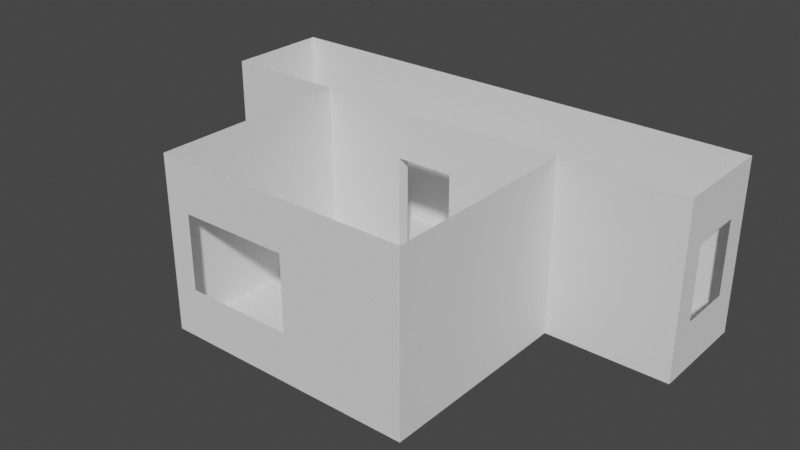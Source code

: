 # Source: GrayBox.blend  (saved by Blender 3.5.10; exported with 4.5.12 LTS)
import bpy
from mathutils import Matrix  # noqa: F401  (used for matrix-valued properties, if any)

bpy.ops.wm.read_factory_settings(use_empty=True)
scene = bpy.context.scene
scene.name = 'Scene'

# ---- world
world_world = bpy.data.worlds.new('World'); scene.world = world_world
world_world.use_nodes = True; world_world.node_tree.nodes.clear()
_N = world_world.node_tree.nodes; _L = world_world.node_tree.links
n0 = _N.new('ShaderNodeOutputWorld'); n0.name = 'World Output'; n0.location = (300, 300)
n1 = _N.new('ShaderNodeBackground'); n1.name = 'Background'; n1.location = (10, 300)
n1.inputs[0].default_value = (0.05088, 0.05088, 0.05088, 1.0)
_L.new(n1.outputs[0], n0.inputs[0])
n0.is_active_output = True
world_world.color = (0.05088, 0.05088, 0.05088)
world_world.use_sun_shadow = False
world_world.sun_shadow_jitter_overblur = 0.0

# ---- meshes
me_plane = bpy.data.meshes.new('Plane')
me_plane.from_pydata([(-8.4, -8.0, 4.0), (0.4, -8.0, 4.0), (-10.4, 17.0, 0.0), (10.4, 17.0, 0.0), (-3.4, 8.5, -5.96e-08), (1.4, 8.5, -5.96e-08), (20.4, 15.0, 4.0), (20.4, 10.5, 4.0), (-20.4, 15.0, -5.96e-08), (-20.4, 10.5, -5.96e-08), (-10.4, -8.0, 14.0), (10.4, -8.0, 14.0), (-10.4, 17.0, 14.0), (10.4, 17.0, 14.0), (-10.4, 8.5, 14.0), (10.4, 8.5, 14.0), (20.4, 17.0, 14.0), (20.4, 8.5, 14.0), (-20.4, 17.0, 14.0), (-20.4, 8.5, 14.0), (10.4, 8.5, 0.0), (-10.4, 8.5, 0.0), (1.4, 8.5, 10.0), (-3.4, 8.5, 10.0), (20.4, 8.5, 0.0), (20.4, 17.0, 0.0), (20.4, 10.5, 10.0), (20.4, 15.0, 10.0), (-10.4, -8.0, 0.0), (10.4, -8.0, 0.0), (0.4, -8.0, 10.0), (-8.4, -8.0, 10.0), (1.4, 9.5, 10.0), (-3.4, 9.5, 10.0), (1.4, 9.5, -5.96e-08), (-3.4, 9.5, -5.96e-08), (-20.4, 17.0, 0.0), (-20.4, 8.5, 0.0), (-20.4, 15.0, 10.0), (-20.4, 10.5, 10.0)], [], [(21, 20, 3, 2), (28, 29, 20, 21), (3, 20, 24, 25), (21, 2, 36, 37), (24, 20, 15, 17), (2, 3, 13, 12), (28, 21, 14, 10), (21, 37, 19, 14), (3, 25, 16, 13), (20, 29, 11, 15), (36, 2, 12, 18), (5, 22, 32, 34), (5, 4, 21, 20), (22, 5, 20, 15), (4, 23, 14, 21), (23, 22, 15, 14), (7, 6, 25, 24), (27, 26, 17, 16), (26, 7, 24, 17), (6, 27, 16, 25), (0, 1, 29, 28), (30, 31, 10, 11), (31, 0, 28, 10), (1, 30, 11, 29), (22, 23, 33, 32), (23, 4, 35, 33), (8, 9, 37, 36), (39, 38, 18, 19), (9, 39, 19, 37), (38, 8, 36, 18)])
_uv = me_plane.uv_layers.new(name='UVMap')
_uv.uv.foreach_set('vector', [0.0, 0.5, 1.0, 0.5, 1.0, 1.0, 0.0, 1.0, 0.0, 0.0, 1.0, 0.0, 1.0, 0.5, 0.0, 0.5, 1.0, 1.0, 1.0, 0.5, 1.0, 0.5, 1.0, 1.0, 0.0, 0.5, 0.0, 1.0, 0.0, 1.0, 0.0, 0.5, 1.0, 0.5, 1.0, 0.5, 1.0, 0.5, 1.0, 0.5, 0.0, 1.0, 1.0, 1.0, 1.0, 1.0, 0.0, 1.0, 0.0, 0.0, 0.0, 0.5, 0.0, 0.5, 0.0, 0.0, 0.0, 0.5, 0.0, 0.5, 0.0, 0.5, 0.0, 0.5, 1.0, 1.0, 1.0, 1.0, 1.0, 1.0, 1.0, 1.0, 1.0, 0.5, 1.0, 0.0, 1.0, 0.0, 1.0, 0.5, 0.0, 1.0, 0.0, 1.0, 0.0, 1.0, 0.0, 1.0, 0.9519, 0.5, 0.9519, 0.5, 0.9519, 0.5, 0.9519, 0.5, 0.9519, 0.5, 0.04808, 0.5, 0.0, 0.5, 1.0, 0.5, 0.9519, 0.5, 0.9519, 0.5, 1.0, 0.5, 1.0, 0.5, 0.04808, 0.5, 0.04808, 0.5, 0.0, 0.5, 0.0, 0.5, 0.04808, 0.5, 0.9519, 0.5, 1.0, 0.5, 0.0, 0.5, 1.0, 0.5588, 1.0, 0.9412, 1.0, 1.0, 1.0, 0.5, 1.0, 0.9412, 1.0, 0.5588, 1.0, 0.5, 1.0, 1.0, 1.0, 0.5588, 1.0, 0.5588, 1.0, 0.5, 1.0, 0.5, 1.0, 0.9412, 1.0, 0.9412, 1.0, 1.0, 1.0, 1.0, 0.04808, 0.0, 0.9519, 0.0, 1.0, 0.0, 0.0, 0.0, 0.9519, 0.0, 0.04808, 0.0, 0.0, 0.0, 1.0, 0.0, 0.04808, 0.0, 0.04808, 0.0, 0.0, 0.0, 0.0, 0.0, 0.9519, 0.0, 0.9519, 0.0, 1.0, 0.0, 1.0, 0.0, 0.9519, 0.5, 0.04808, 0.5, 0.04808, 0.5, 0.9519, 0.5, 0.04808, 0.5, 0.04808, 0.5, 0.04808, 0.5, 0.04808, 0.5, 0.0, 0.9412, 0.0, 0.5588, 0.0, 0.5, 0.0, 1.0, 0.0, 0.5588, 0.0, 0.9412, 0.0, 1.0, 0.0, 0.5, 0.0, 0.5588, 0.0, 0.5588, 0.0, 0.5, 0.0, 0.5, 0.0, 0.9412, 0.0, 0.9412, 0.0, 1.0, 0.0, 1.0])
me_plane.update()

# ---- objects
ob_plane = bpy.data.objects.new('Plane', me_plane)

# ---- transforms, parenting, visibility, modifiers, constraints
ob_plane.location = (0.0, 0.0, 0.0)

# ---- collection membership
scene.collection.objects.link(ob_plane)

# ---- scene / render settings (as saved in the file)
scene.frame_start = 1; scene.frame_end = 250; scene.frame_set(1)
scene.render.engine = 'BLENDER_EEVEE_NEXT'
scene.cycles.sampling_pattern = 'TABULATED_SOBOL'
scene.cycles.use_light_tree = False
scene.view_settings.view_transform = 'Filmic'
bpy.context.view_layer.update()

# ---- added for rendering (the .blend has no active camera and no usable light): camera, sun
cam_auto = bpy.data.cameras.new('AutoCamera')
cam_auto.lens = 50.0
cam_auto.sensor_width = 36.0
cam_auto.clip_end = 1000.0
ob_auto_camera = bpy.data.objects.new('AutoCamera', cam_auto)
scene.collection.objects.link(ob_auto_camera)
ob_auto_camera.location = (46.1282, -50.8538, 43.9025)
ob_auto_camera.rotation_euler = (1.09748, -7.21219e-08, 0.694738)
scene.camera = ob_auto_camera
light_auto_sun = bpy.data.lights.new('AutoSun', 'SUN')
light_auto_sun.energy = 3.0
light_auto_sun.angle = 0.0523599
ob_auto_sun = bpy.data.objects.new('AutoSun', light_auto_sun)
scene.collection.objects.link(ob_auto_sun)
ob_auto_sun.rotation_euler = (0.872665, 0.174533, 0.523599)
bpy.context.view_layer.update()
